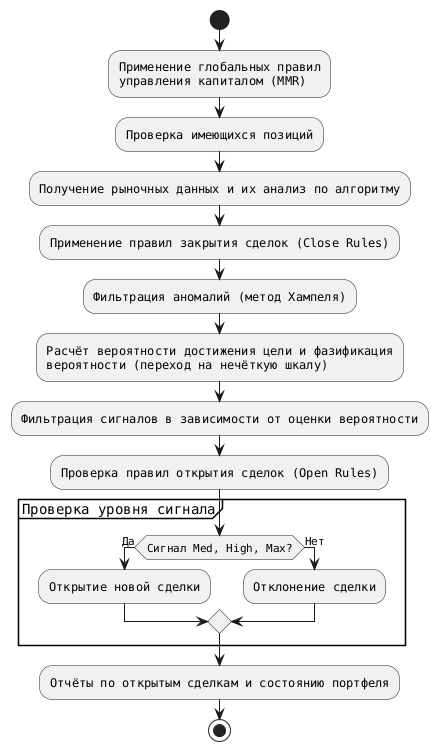

The diagram above was rendered by PlantUML. Its source (embedded in the PNG):
@startuml
skinparam monochrome true
skinparam defaultFontName Courier
skinparam rectangle {
  BorderColor Black
  BackgroundColor White
}
skinparam node {
  BackgroundColor White
  BorderColor Black
}

start

:Применение глобальных правил\nуправления капиталом (MMR);

:Проверка имеющихся позиций;

:Получение рыночных данных и их анализ по алгоритму;

:Применение правил закрытия сделок (Close Rules);

:Фильтрация аномалий (метод Хампеля);

:Расчёт вероятности достижения цели и фазификация\nвероятности (переход на нечёткую шкалу);

:Фильтрация сигналов в зависимости от оценки вероятности;

:Проверка правил открытия сделок (Open Rules);

partition Проверка уровня сигнала {
    if (Сигнал Med, High, Max?) then (Да)
        :Открытие новой сделки;
    else (Нет)
        :Отклонение сделки;
    endif
}

:Отчёты по открытым сделкам и состоянию портфеля;

stop
@enduml